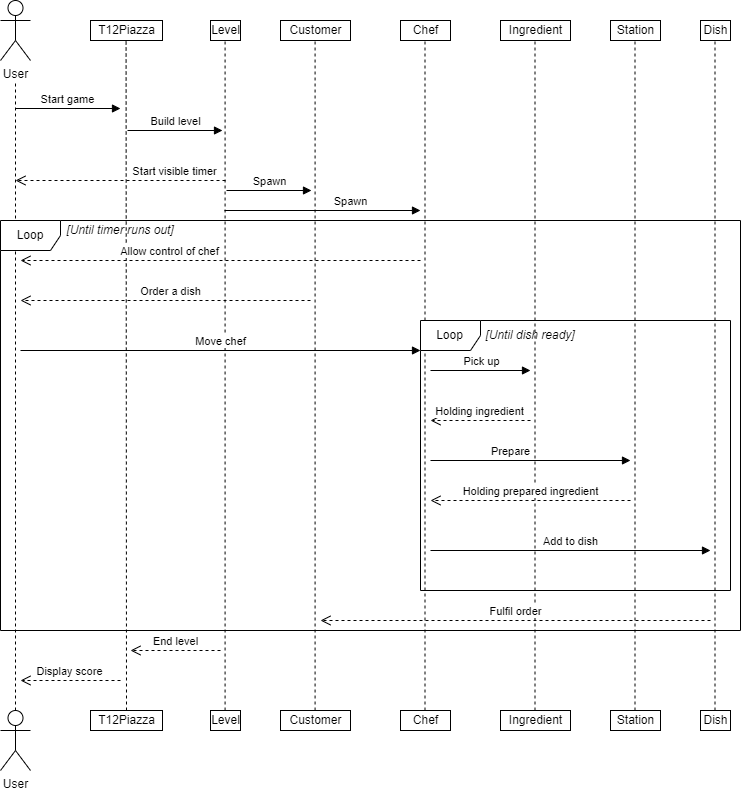

The diagram above was exported from draw.io. Its source (the exported page's mxGraphModel, read from the mxfile embedded in the PNG):
<mxGraphModel dx="1615" dy="832" grid="1" gridSize="10" guides="1" tooltips="1" connect="1" arrows="1" fold="1" page="1" pageScale="1" pageWidth="827" pageHeight="1169" math="0" shadow="0">
  <root>
    <mxCell id="0" />
    <mxCell id="1" parent="0" />
    <mxCell id="FvcWw_fkG7vdZcpI1tV--2" value="User" style="shape=umlActor;verticalLabelPosition=bottom;verticalAlign=top;html=1;outlineConnect=0;" vertex="1" parent="1">
      <mxGeometry x="20" y="50" width="30" height="60" as="geometry" />
    </mxCell>
    <mxCell id="FvcWw_fkG7vdZcpI1tV--5" value="Customer" style="html=1;" vertex="1" parent="1">
      <mxGeometry x="300" y="70" width="70" height="20" as="geometry" />
    </mxCell>
    <mxCell id="FvcWw_fkG7vdZcpI1tV--6" value="Chef" style="html=1;" vertex="1" parent="1">
      <mxGeometry x="420" y="70" width="50" height="20" as="geometry" />
    </mxCell>
    <mxCell id="FvcWw_fkG7vdZcpI1tV--7" value="T12Piazza" style="html=1;" vertex="1" parent="1">
      <mxGeometry x="110" y="70" width="72" height="20" as="geometry" />
    </mxCell>
    <mxCell id="FvcWw_fkG7vdZcpI1tV--8" value="Level" style="html=1;" vertex="1" parent="1">
      <mxGeometry x="230" y="70" width="30" height="20" as="geometry" />
    </mxCell>
    <mxCell id="FvcWw_fkG7vdZcpI1tV--11" value="Station" style="html=1;" vertex="1" parent="1">
      <mxGeometry x="630" y="70" width="50" height="20" as="geometry" />
    </mxCell>
    <mxCell id="FvcWw_fkG7vdZcpI1tV--14" value="Ingredient" style="html=1;" vertex="1" parent="1">
      <mxGeometry x="520" y="70" width="70" height="20" as="geometry" />
    </mxCell>
    <mxCell id="FvcWw_fkG7vdZcpI1tV--15" value="Dish" style="html=1;" vertex="1" parent="1">
      <mxGeometry x="720" y="70" width="30" height="20" as="geometry" />
    </mxCell>
    <mxCell id="FvcWw_fkG7vdZcpI1tV--23" value="" style="endArrow=none;dashed=1;html=1;rounded=0;movable=0;resizable=0;rotatable=0;deletable=0;editable=0;connectable=0;" edge="1" parent="1">
      <mxGeometry width="50" height="50" relative="1" as="geometry">
        <mxPoint x="35" y="760" as="sourcePoint" />
        <mxPoint x="35" y="130" as="targetPoint" />
      </mxGeometry>
    </mxCell>
    <mxCell id="FvcWw_fkG7vdZcpI1tV--25" value="" style="endArrow=none;dashed=1;html=1;rounded=0;movable=0;resizable=0;rotatable=0;deletable=0;editable=0;connectable=0;" edge="1" parent="1">
      <mxGeometry width="50" height="50" relative="1" as="geometry">
        <mxPoint x="146" y="760" as="sourcePoint" />
        <mxPoint x="145.58000000000015" y="90" as="targetPoint" />
      </mxGeometry>
    </mxCell>
    <mxCell id="FvcWw_fkG7vdZcpI1tV--26" value="" style="endArrow=none;dashed=1;html=1;rounded=0;movable=0;resizable=0;rotatable=0;deletable=0;editable=0;connectable=0;" edge="1" parent="1">
      <mxGeometry width="50" height="50" relative="1" as="geometry">
        <mxPoint x="244.57999999999998" y="760" as="sourcePoint" />
        <mxPoint x="244.57999999999998" y="90" as="targetPoint" />
      </mxGeometry>
    </mxCell>
    <mxCell id="FvcWw_fkG7vdZcpI1tV--27" value="" style="endArrow=none;dashed=1;html=1;rounded=0;movable=0;resizable=0;rotatable=0;deletable=0;editable=0;connectable=0;" edge="1" parent="1">
      <mxGeometry width="50" height="50" relative="1" as="geometry">
        <mxPoint x="334.5799999999999" y="760" as="sourcePoint" />
        <mxPoint x="334.5799999999999" y="90" as="targetPoint" />
      </mxGeometry>
    </mxCell>
    <mxCell id="FvcWw_fkG7vdZcpI1tV--28" value="" style="endArrow=none;dashed=1;html=1;rounded=0;movable=0;resizable=0;rotatable=0;deletable=0;editable=0;connectable=0;" edge="1" parent="1">
      <mxGeometry width="50" height="50" relative="1" as="geometry">
        <mxPoint x="444.4999999999999" y="760" as="sourcePoint" />
        <mxPoint x="444.4999999999999" y="90" as="targetPoint" />
      </mxGeometry>
    </mxCell>
    <mxCell id="FvcWw_fkG7vdZcpI1tV--29" value="" style="endArrow=none;dashed=1;html=1;rounded=0;movable=0;resizable=0;rotatable=0;deletable=0;editable=0;connectable=0;" edge="1" parent="1">
      <mxGeometry width="50" height="50" relative="1" as="geometry">
        <mxPoint x="554.5" y="760" as="sourcePoint" />
        <mxPoint x="554.5" y="90" as="targetPoint" />
      </mxGeometry>
    </mxCell>
    <mxCell id="FvcWw_fkG7vdZcpI1tV--30" value="" style="endArrow=none;dashed=1;html=1;rounded=0;movable=0;resizable=0;rotatable=0;deletable=0;editable=0;connectable=0;" edge="1" parent="1">
      <mxGeometry width="50" height="50" relative="1" as="geometry">
        <mxPoint x="654.5" y="760" as="sourcePoint" />
        <mxPoint x="654.5" y="90" as="targetPoint" />
      </mxGeometry>
    </mxCell>
    <mxCell id="FvcWw_fkG7vdZcpI1tV--31" value="" style="endArrow=none;dashed=1;html=1;rounded=0;movable=0;resizable=0;rotatable=0;deletable=0;editable=0;connectable=0;" edge="1" parent="1">
      <mxGeometry width="50" height="50" relative="1" as="geometry">
        <mxPoint x="734.5" y="760" as="sourcePoint" />
        <mxPoint x="734.5" y="90" as="targetPoint" />
      </mxGeometry>
    </mxCell>
    <mxCell id="FvcWw_fkG7vdZcpI1tV--32" value="Start game" style="html=1;verticalAlign=bottom;endArrow=block;rounded=0;" edge="1" parent="1">
      <mxGeometry width="80" relative="1" as="geometry">
        <mxPoint x="35" y="158" as="sourcePoint" />
        <mxPoint x="140" y="158" as="targetPoint" />
      </mxGeometry>
    </mxCell>
    <mxCell id="FvcWw_fkG7vdZcpI1tV--33" value="Build level" style="html=1;verticalAlign=bottom;endArrow=block;rounded=0;" edge="1" parent="1">
      <mxGeometry width="80" relative="1" as="geometry">
        <mxPoint x="147" y="180" as="sourcePoint" />
        <mxPoint x="242" y="180" as="targetPoint" />
      </mxGeometry>
    </mxCell>
    <mxCell id="FvcWw_fkG7vdZcpI1tV--34" value="Start visible timer" style="html=1;verticalAlign=bottom;endArrow=open;dashed=1;endSize=8;rounded=0;" edge="1" parent="1">
      <mxGeometry x="-0.5238" relative="1" as="geometry">
        <mxPoint x="245" y="230" as="sourcePoint" />
        <mxPoint x="35" y="230" as="targetPoint" />
        <mxPoint as="offset" />
      </mxGeometry>
    </mxCell>
    <mxCell id="FvcWw_fkG7vdZcpI1tV--35" value="Spawn" style="html=1;verticalAlign=bottom;endArrow=block;rounded=0;" edge="1" parent="1">
      <mxGeometry width="80" relative="1" as="geometry">
        <mxPoint x="246" y="240" as="sourcePoint" />
        <mxPoint x="331.0000000000001" y="240" as="targetPoint" />
      </mxGeometry>
    </mxCell>
    <mxCell id="FvcWw_fkG7vdZcpI1tV--36" value="Spawn" style="html=1;verticalAlign=bottom;endArrow=block;rounded=0;" edge="1" parent="1">
      <mxGeometry x="0.2857" width="80" relative="1" as="geometry">
        <mxPoint x="244" y="260" as="sourcePoint" />
        <mxPoint x="440" y="260" as="targetPoint" />
        <mxPoint as="offset" />
      </mxGeometry>
    </mxCell>
    <mxCell id="FvcWw_fkG7vdZcpI1tV--38" value="Allow control of chef" style="html=1;verticalAlign=bottom;endArrow=open;dashed=1;endSize=8;rounded=0;" edge="1" parent="1">
      <mxGeometry x="0.25" relative="1" as="geometry">
        <mxPoint x="440" y="310" as="sourcePoint" />
        <mxPoint x="40" y="310" as="targetPoint" />
        <mxPoint as="offset" />
      </mxGeometry>
    </mxCell>
    <mxCell id="FvcWw_fkG7vdZcpI1tV--39" value="Order a dish" style="html=1;verticalAlign=bottom;endArrow=open;dashed=1;endSize=8;rounded=0;" edge="1" parent="1">
      <mxGeometry x="-0.0345" relative="1" as="geometry">
        <mxPoint x="330" y="350" as="sourcePoint" />
        <mxPoint x="40" y="350" as="targetPoint" />
        <mxPoint as="offset" />
      </mxGeometry>
    </mxCell>
    <mxCell id="FvcWw_fkG7vdZcpI1tV--40" value="Move chef" style="html=1;verticalAlign=bottom;endArrow=block;rounded=0;" edge="1" parent="1">
      <mxGeometry width="80" relative="1" as="geometry">
        <mxPoint x="40" y="400" as="sourcePoint" />
        <mxPoint x="440" y="400" as="targetPoint" />
      </mxGeometry>
    </mxCell>
    <mxCell id="FvcWw_fkG7vdZcpI1tV--41" value="Pick up" style="html=1;verticalAlign=bottom;endArrow=block;rounded=0;" edge="1" parent="1">
      <mxGeometry x="0.0069" width="80" relative="1" as="geometry">
        <mxPoint x="450" y="420" as="sourcePoint" />
        <mxPoint x="550" y="420" as="targetPoint" />
        <mxPoint as="offset" />
      </mxGeometry>
    </mxCell>
    <mxCell id="FvcWw_fkG7vdZcpI1tV--42" value="Holding ingredient" style="html=1;verticalAlign=bottom;endArrow=open;dashed=1;endSize=8;rounded=0;" edge="1" parent="1">
      <mxGeometry relative="1" as="geometry">
        <mxPoint x="550" y="470" as="sourcePoint" />
        <mxPoint x="450" y="470" as="targetPoint" />
      </mxGeometry>
    </mxCell>
    <mxCell id="FvcWw_fkG7vdZcpI1tV--43" value="Prepare" style="html=1;verticalAlign=bottom;endArrow=block;rounded=0;" edge="1" parent="1">
      <mxGeometry x="-0.2" width="80" relative="1" as="geometry">
        <mxPoint x="450" y="510" as="sourcePoint" />
        <mxPoint x="650" y="510" as="targetPoint" />
        <mxPoint as="offset" />
      </mxGeometry>
    </mxCell>
    <mxCell id="FvcWw_fkG7vdZcpI1tV--44" value="Holding prepared ingredient" style="html=1;verticalAlign=bottom;endArrow=open;dashed=1;endSize=8;rounded=0;" edge="1" parent="1">
      <mxGeometry relative="1" as="geometry">
        <mxPoint x="650" y="550" as="sourcePoint" />
        <mxPoint x="450" y="550" as="targetPoint" />
        <mxPoint as="offset" />
      </mxGeometry>
    </mxCell>
    <mxCell id="FvcWw_fkG7vdZcpI1tV--45" value="Add to dish" style="html=1;verticalAlign=bottom;endArrow=block;rounded=0;" edge="1" parent="1">
      <mxGeometry width="80" relative="1" as="geometry">
        <mxPoint x="450" y="600" as="sourcePoint" />
        <mxPoint x="730" y="600" as="targetPoint" />
      </mxGeometry>
    </mxCell>
    <mxCell id="FvcWw_fkG7vdZcpI1tV--46" value="Loop" style="shape=umlFrame;whiteSpace=wrap;html=1;" vertex="1" parent="1">
      <mxGeometry x="440" y="370" width="310" height="270" as="geometry" />
    </mxCell>
    <mxCell id="FvcWw_fkG7vdZcpI1tV--47" value="&lt;i&gt;[Until dish ready]&lt;/i&gt;" style="text;html=1;strokeColor=none;fillColor=none;align=center;verticalAlign=middle;whiteSpace=wrap;rounded=0;" vertex="1" parent="1">
      <mxGeometry x="500" y="370" width="100" height="30" as="geometry" />
    </mxCell>
    <mxCell id="FvcWw_fkG7vdZcpI1tV--48" value="Fulfil order" style="html=1;verticalAlign=bottom;endArrow=open;dashed=1;endSize=8;rounded=0;" edge="1" parent="1">
      <mxGeometry relative="1" as="geometry">
        <mxPoint x="730" y="670" as="sourcePoint" />
        <mxPoint x="340" y="670" as="targetPoint" />
      </mxGeometry>
    </mxCell>
    <mxCell id="FvcWw_fkG7vdZcpI1tV--50" value="&lt;i&gt;[Until timer runs out]&lt;/i&gt;" style="text;html=1;strokeColor=none;fillColor=none;align=center;verticalAlign=middle;whiteSpace=wrap;rounded=0;" vertex="1" parent="1">
      <mxGeometry x="80" y="265" width="120" height="30" as="geometry" />
    </mxCell>
    <mxCell id="FvcWw_fkG7vdZcpI1tV--52" value="End level" style="html=1;verticalAlign=bottom;endArrow=open;dashed=1;endSize=8;rounded=0;" edge="1" parent="1">
      <mxGeometry relative="1" as="geometry">
        <mxPoint x="240" y="700" as="sourcePoint" />
        <mxPoint x="150" y="700" as="targetPoint" />
      </mxGeometry>
    </mxCell>
    <mxCell id="FvcWw_fkG7vdZcpI1tV--53" value="Display score" style="html=1;verticalAlign=bottom;endArrow=open;dashed=1;endSize=8;rounded=0;" edge="1" parent="1">
      <mxGeometry relative="1" as="geometry">
        <mxPoint x="140" y="730" as="sourcePoint" />
        <mxPoint x="40" y="730" as="targetPoint" />
      </mxGeometry>
    </mxCell>
    <mxCell id="FvcWw_fkG7vdZcpI1tV--54" value="User" style="shape=umlActor;verticalLabelPosition=bottom;verticalAlign=top;html=1;outlineConnect=0;" vertex="1" parent="1">
      <mxGeometry x="20" y="760" width="30" height="60" as="geometry" />
    </mxCell>
    <mxCell id="FvcWw_fkG7vdZcpI1tV--55" value="Customer" style="html=1;" vertex="1" parent="1">
      <mxGeometry x="300" y="760" width="70" height="20" as="geometry" />
    </mxCell>
    <mxCell id="FvcWw_fkG7vdZcpI1tV--56" value="Chef" style="html=1;" vertex="1" parent="1">
      <mxGeometry x="420" y="760" width="50" height="20" as="geometry" />
    </mxCell>
    <mxCell id="FvcWw_fkG7vdZcpI1tV--57" value="T12Piazza" style="html=1;" vertex="1" parent="1">
      <mxGeometry x="110" y="760" width="72" height="20" as="geometry" />
    </mxCell>
    <mxCell id="FvcWw_fkG7vdZcpI1tV--58" value="Level" style="html=1;" vertex="1" parent="1">
      <mxGeometry x="230" y="760" width="30" height="20" as="geometry" />
    </mxCell>
    <mxCell id="FvcWw_fkG7vdZcpI1tV--59" value="Station" style="html=1;" vertex="1" parent="1">
      <mxGeometry x="630" y="760" width="50" height="20" as="geometry" />
    </mxCell>
    <mxCell id="FvcWw_fkG7vdZcpI1tV--60" value="Ingredient" style="html=1;" vertex="1" parent="1">
      <mxGeometry x="520" y="760" width="70" height="20" as="geometry" />
    </mxCell>
    <mxCell id="FvcWw_fkG7vdZcpI1tV--61" value="Dish" style="html=1;" vertex="1" parent="1">
      <mxGeometry x="720" y="760" width="30" height="20" as="geometry" />
    </mxCell>
    <mxCell id="FvcWw_fkG7vdZcpI1tV--49" value="Loop" style="shape=umlFrame;whiteSpace=wrap;html=1;movable=0;resizable=0;rotatable=0;deletable=0;editable=0;connectable=0;" vertex="1" parent="1">
      <mxGeometry x="20" y="270" width="740" height="410" as="geometry" />
    </mxCell>
  </root>
</mxGraphModel>